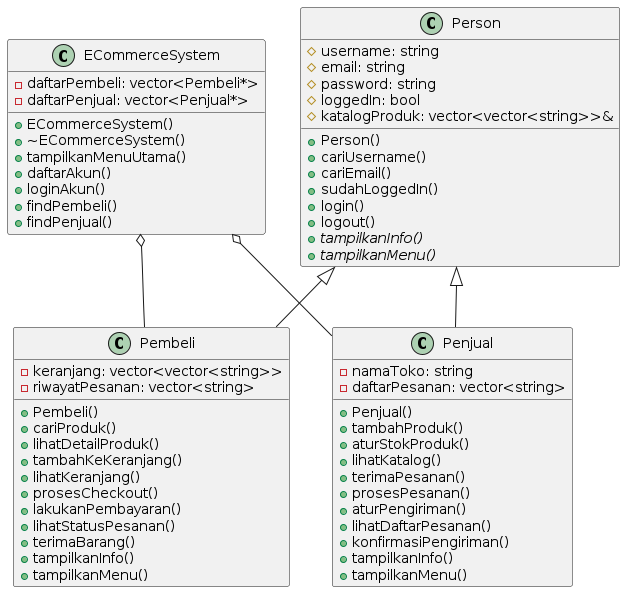

The diagram above was rendered by PlantUML. Its source (embedded in the PNG):
@startuml ECommerce_Class_Diagram

class ECommerceSystem {
    - daftarPembeli: vector<Pembeli*>
    - daftarPenjual: vector<Penjual*>
    + ECommerceSystem()
    + ~ECommerceSystem()
    + tampilkanMenuUtama()
    + daftarAkun()
    + loginAkun()
    + findPembeli()
    + findPenjual()
}

class Person {
    # username: string
    # email: string
    # password: string
    # loggedIn: bool
    # katalogProduk: vector<vector<string>>&
    + Person()
    + cariUsername()
    + cariEmail()
    + sudahLoggedIn()
    + login()
    + logout()
    + {abstract} tampilkanInfo()
    + {abstract} tampilkanMenu()
}

class Pembeli {
    - keranjang: vector<vector<string>>
    - riwayatPesanan: vector<string>
    + Pembeli()
    + cariProduk()
    + lihatDetailProduk()
    + tambahKeKeranjang()
    + lihatKeranjang()
    + prosesCheckout()
    + lakukanPembayaran()
    + lihatStatusPesanan()
    + terimaBarang()
    + tampilkanInfo()
    + tampilkanMenu()
    }

class Penjual {
    - namaToko: string
    - daftarPesanan: vector<string>
    + Penjual()
    + tambahProduk()
    + aturStokProduk()
    + lihatKatalog()
    + terimaPesanan()
    + prosesPesanan()
    + aturPengiriman()
    + lihatDaftarPesanan()
    + konfirmasiPengiriman()
    + tampilkanInfo()
    + tampilkanMenu()
}

Person <|-- Pembeli
Person <|-- Penjual
ECommerceSystem o-- Pembeli
ECommerceSystem o-- Penjual

@enduml